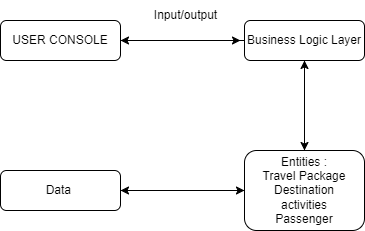

The diagram above was exported from draw.io. Its source (the exported page's mxGraphModel, read from the mxfile embedded in the PNG):
<mxGraphModel dx="880" dy="460" grid="1" gridSize="10" guides="1" tooltips="1" connect="1" arrows="1" fold="1" page="1" pageScale="1" pageWidth="827" pageHeight="1169" math="0" shadow="0">
  <root>
    <mxCell id="WIyWlLk6GJQsqaUBKTNV-0" />
    <mxCell id="WIyWlLk6GJQsqaUBKTNV-1" parent="WIyWlLk6GJQsqaUBKTNV-0" />
    <mxCell id="ct85Z6kcsgFoZX9AdPFv-5" style="edgeStyle=orthogonalEdgeStyle;rounded=0;orthogonalLoop=1;jettySize=auto;html=1;exitX=1;exitY=0.5;exitDx=0;exitDy=0;" edge="1" parent="WIyWlLk6GJQsqaUBKTNV-1" source="WIyWlLk6GJQsqaUBKTNV-3">
      <mxGeometry relative="1" as="geometry">
        <mxPoint x="460" y="140" as="targetPoint" />
      </mxGeometry>
    </mxCell>
    <mxCell id="WIyWlLk6GJQsqaUBKTNV-3" value="USER CONSOLE" style="rounded=1;whiteSpace=wrap;html=1;fontSize=12;glass=0;strokeWidth=1;shadow=0;" parent="WIyWlLk6GJQsqaUBKTNV-1" vertex="1">
      <mxGeometry x="220" y="120" width="120" height="40" as="geometry" />
    </mxCell>
    <mxCell id="ct85Z6kcsgFoZX9AdPFv-4" style="edgeStyle=orthogonalEdgeStyle;rounded=0;orthogonalLoop=1;jettySize=auto;html=1;entryX=0.5;entryY=0;entryDx=0;entryDy=0;" edge="1" parent="WIyWlLk6GJQsqaUBKTNV-1" source="WIyWlLk6GJQsqaUBKTNV-7" target="WIyWlLk6GJQsqaUBKTNV-12">
      <mxGeometry relative="1" as="geometry" />
    </mxCell>
    <mxCell id="ct85Z6kcsgFoZX9AdPFv-8" style="edgeStyle=orthogonalEdgeStyle;rounded=0;orthogonalLoop=1;jettySize=auto;html=1;entryX=1;entryY=0.5;entryDx=0;entryDy=0;" edge="1" parent="WIyWlLk6GJQsqaUBKTNV-1" source="WIyWlLk6GJQsqaUBKTNV-7" target="WIyWlLk6GJQsqaUBKTNV-3">
      <mxGeometry relative="1" as="geometry" />
    </mxCell>
    <mxCell id="WIyWlLk6GJQsqaUBKTNV-7" value="Business Logic Layer" style="rounded=1;whiteSpace=wrap;html=1;fontSize=12;glass=0;strokeWidth=1;shadow=0;" parent="WIyWlLk6GJQsqaUBKTNV-1" vertex="1">
      <mxGeometry x="464" y="120" width="120" height="40" as="geometry" />
    </mxCell>
    <mxCell id="ct85Z6kcsgFoZX9AdPFv-6" style="edgeStyle=orthogonalEdgeStyle;rounded=0;orthogonalLoop=1;jettySize=auto;html=1;entryX=1;entryY=0.5;entryDx=0;entryDy=0;" edge="1" parent="WIyWlLk6GJQsqaUBKTNV-1" source="WIyWlLk6GJQsqaUBKTNV-12" target="ct85Z6kcsgFoZX9AdPFv-1">
      <mxGeometry relative="1" as="geometry" />
    </mxCell>
    <mxCell id="ct85Z6kcsgFoZX9AdPFv-9" style="edgeStyle=orthogonalEdgeStyle;rounded=0;orthogonalLoop=1;jettySize=auto;html=1;" edge="1" parent="WIyWlLk6GJQsqaUBKTNV-1" source="WIyWlLk6GJQsqaUBKTNV-12">
      <mxGeometry relative="1" as="geometry">
        <mxPoint x="524" y="160" as="targetPoint" />
      </mxGeometry>
    </mxCell>
    <mxCell id="WIyWlLk6GJQsqaUBKTNV-12" value="Entities :&lt;div&gt;Travel Package&lt;/div&gt;&lt;div&gt;Destination&lt;/div&gt;&lt;div&gt;activities&lt;/div&gt;&lt;div&gt;Passenger&lt;/div&gt;" style="rounded=1;whiteSpace=wrap;html=1;fontSize=12;glass=0;strokeWidth=1;shadow=0;" parent="WIyWlLk6GJQsqaUBKTNV-1" vertex="1">
      <mxGeometry x="464" y="250" width="120" height="80" as="geometry" />
    </mxCell>
    <mxCell id="ct85Z6kcsgFoZX9AdPFv-7" style="edgeStyle=orthogonalEdgeStyle;rounded=0;orthogonalLoop=1;jettySize=auto;html=1;entryX=0;entryY=0.5;entryDx=0;entryDy=0;" edge="1" parent="WIyWlLk6GJQsqaUBKTNV-1" source="ct85Z6kcsgFoZX9AdPFv-1" target="WIyWlLk6GJQsqaUBKTNV-12">
      <mxGeometry relative="1" as="geometry" />
    </mxCell>
    <mxCell id="ct85Z6kcsgFoZX9AdPFv-1" value="Data&amp;nbsp;" style="rounded=1;whiteSpace=wrap;html=1;fontSize=12;glass=0;strokeWidth=1;shadow=0;" vertex="1" parent="WIyWlLk6GJQsqaUBKTNV-1">
      <mxGeometry x="220" y="270" width="120" height="40" as="geometry" />
    </mxCell>
    <mxCell id="ct85Z6kcsgFoZX9AdPFv-3" value="Input/output" style="text;html=1;align=center;verticalAlign=middle;resizable=0;points=[];autosize=1;strokeColor=none;fillColor=none;" vertex="1" parent="WIyWlLk6GJQsqaUBKTNV-1">
      <mxGeometry x="360" y="100" width="90" height="30" as="geometry" />
    </mxCell>
  </root>
</mxGraphModel>